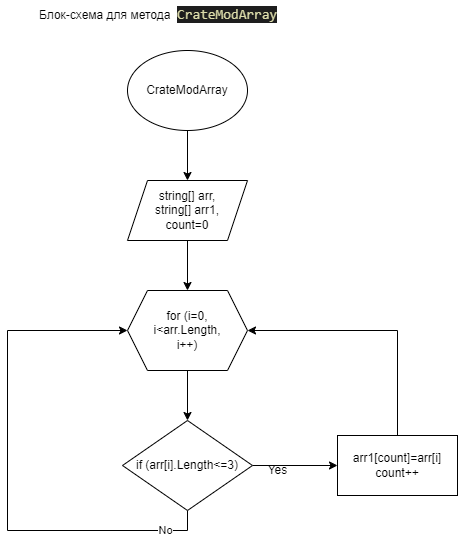

The diagram above was exported from draw.io. Its source (the exported page's mxGraphModel, read from the mxfile embedded in the PNG):
<mxGraphModel dx="1662" dy="786" grid="1" gridSize="10" guides="1" tooltips="1" connect="1" arrows="1" fold="1" page="1" pageScale="1" pageWidth="827" pageHeight="1169" math="0" shadow="0">
  <root>
    <mxCell id="0" />
    <mxCell id="1" parent="0" />
    <mxCell id="rlCBxUUjkcrkXDSET1_v-15" style="edgeStyle=orthogonalEdgeStyle;rounded=0;orthogonalLoop=1;jettySize=auto;html=1;exitX=0.5;exitY=1;exitDx=0;exitDy=0;entryX=0.5;entryY=0;entryDx=0;entryDy=0;" edge="1" parent="1" source="rlCBxUUjkcrkXDSET1_v-1" target="rlCBxUUjkcrkXDSET1_v-4">
      <mxGeometry relative="1" as="geometry" />
    </mxCell>
    <mxCell id="rlCBxUUjkcrkXDSET1_v-1" value="CrateModArray" style="ellipse;whiteSpace=wrap;html=1;" vertex="1" parent="1">
      <mxGeometry x="330" y="80" width="120" height="80" as="geometry" />
    </mxCell>
    <mxCell id="rlCBxUUjkcrkXDSET1_v-3" value="Блок-схема для метода&amp;nbsp;&amp;nbsp;&lt;span style=&quot;color: rgb(220, 220, 170); background-color: rgb(30, 30, 30); font-family: Consolas, &amp;quot;Courier New&amp;quot;, monospace; font-size: 14px;&quot;&gt;CrateModArray&lt;/span&gt;" style="text;whiteSpace=wrap;html=1;" vertex="1" parent="1">
      <mxGeometry x="240" y="30" width="320" height="40" as="geometry" />
    </mxCell>
    <mxCell id="rlCBxUUjkcrkXDSET1_v-14" style="edgeStyle=orthogonalEdgeStyle;rounded=0;orthogonalLoop=1;jettySize=auto;html=1;exitX=0.5;exitY=1;exitDx=0;exitDy=0;entryX=0.5;entryY=0;entryDx=0;entryDy=0;" edge="1" parent="1" source="rlCBxUUjkcrkXDSET1_v-4" target="rlCBxUUjkcrkXDSET1_v-6">
      <mxGeometry relative="1" as="geometry" />
    </mxCell>
    <mxCell id="rlCBxUUjkcrkXDSET1_v-4" value="string[] arr,&lt;br&gt;string[] arr1,&lt;br&gt;count=0" style="shape=parallelogram;perimeter=parallelogramPerimeter;whiteSpace=wrap;html=1;fixedSize=1;" vertex="1" parent="1">
      <mxGeometry x="330" y="210" width="120" height="60" as="geometry" />
    </mxCell>
    <mxCell id="rlCBxUUjkcrkXDSET1_v-12" style="edgeStyle=orthogonalEdgeStyle;rounded=0;orthogonalLoop=1;jettySize=auto;html=1;exitX=0.5;exitY=1;exitDx=0;exitDy=0;" edge="1" parent="1" source="rlCBxUUjkcrkXDSET1_v-6">
      <mxGeometry relative="1" as="geometry">
        <mxPoint x="390" y="450" as="targetPoint" />
      </mxGeometry>
    </mxCell>
    <mxCell id="rlCBxUUjkcrkXDSET1_v-6" value="for (i=0,&lt;br&gt;i&amp;lt;arr.Length,&lt;br&gt;i++)" style="shape=hexagon;perimeter=hexagonPerimeter2;whiteSpace=wrap;html=1;fixedSize=1;" vertex="1" parent="1">
      <mxGeometry x="330" y="320" width="120" height="80" as="geometry" />
    </mxCell>
    <mxCell id="rlCBxUUjkcrkXDSET1_v-10" style="edgeStyle=orthogonalEdgeStyle;rounded=0;orthogonalLoop=1;jettySize=auto;html=1;exitX=1;exitY=0.5;exitDx=0;exitDy=0;entryX=0;entryY=0.5;entryDx=0;entryDy=0;" edge="1" parent="1" source="rlCBxUUjkcrkXDSET1_v-7" target="rlCBxUUjkcrkXDSET1_v-8">
      <mxGeometry relative="1" as="geometry" />
    </mxCell>
    <mxCell id="rlCBxUUjkcrkXDSET1_v-13" style="edgeStyle=orthogonalEdgeStyle;rounded=0;orthogonalLoop=1;jettySize=auto;html=1;exitX=0.5;exitY=1;exitDx=0;exitDy=0;entryX=0;entryY=0.5;entryDx=0;entryDy=0;" edge="1" parent="1" source="rlCBxUUjkcrkXDSET1_v-7" target="rlCBxUUjkcrkXDSET1_v-6">
      <mxGeometry relative="1" as="geometry">
        <mxPoint x="320" y="350" as="targetPoint" />
        <Array as="points">
          <mxPoint x="390" y="560" />
          <mxPoint x="210" y="560" />
          <mxPoint x="210" y="360" />
        </Array>
      </mxGeometry>
    </mxCell>
    <mxCell id="rlCBxUUjkcrkXDSET1_v-17" value="No" style="edgeLabel;html=1;align=center;verticalAlign=middle;resizable=0;points=[];" vertex="1" connectable="0" parent="rlCBxUUjkcrkXDSET1_v-13">
      <mxGeometry x="-0.8346" y="-1" relative="1" as="geometry">
        <mxPoint as="offset" />
      </mxGeometry>
    </mxCell>
    <mxCell id="rlCBxUUjkcrkXDSET1_v-7" value="if (arr[i].Length&amp;lt;=3)" style="rhombus;whiteSpace=wrap;html=1;" vertex="1" parent="1">
      <mxGeometry x="325" y="450" width="130" height="90" as="geometry" />
    </mxCell>
    <mxCell id="rlCBxUUjkcrkXDSET1_v-11" style="edgeStyle=orthogonalEdgeStyle;rounded=0;orthogonalLoop=1;jettySize=auto;html=1;exitX=0.5;exitY=0;exitDx=0;exitDy=0;entryX=1;entryY=0.5;entryDx=0;entryDy=0;" edge="1" parent="1" source="rlCBxUUjkcrkXDSET1_v-8" target="rlCBxUUjkcrkXDSET1_v-6">
      <mxGeometry relative="1" as="geometry" />
    </mxCell>
    <mxCell id="rlCBxUUjkcrkXDSET1_v-8" value="arr1[count]=arr[i]&lt;br&gt;count++" style="rounded=0;whiteSpace=wrap;html=1;" vertex="1" parent="1">
      <mxGeometry x="540" y="465" width="120" height="60" as="geometry" />
    </mxCell>
    <mxCell id="rlCBxUUjkcrkXDSET1_v-16" value="Yes&lt;br&gt;" style="text;html=1;align=center;verticalAlign=middle;resizable=0;points=[];autosize=1;strokeColor=none;fillColor=none;" vertex="1" parent="1">
      <mxGeometry x="460" y="485" width="40" height="30" as="geometry" />
    </mxCell>
  </root>
</mxGraphModel>